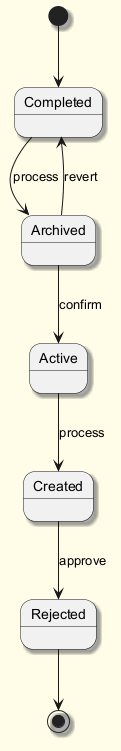

The diagram above was rendered by PlantUML. Its source (embedded in the PNG):
@startuml
skinparam backgroundColor #FFFDE7
skinparam classBackgroundColor #FFF9C4
skinparam classBorderColor #F57F17
skinparam shadowing true
[*] --> Completed
Completed --> Archived : process
Archived --> Active : confirm
Active --> Created : process
Created --> Rejected : approve
Archived --> Completed : revert
Rejected --> [*]
@enduml